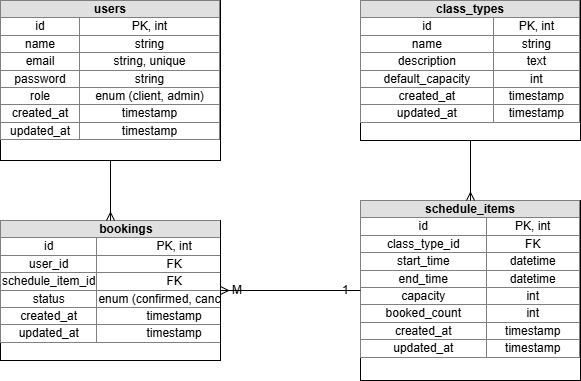

The diagram above was exported from draw.io. Its source (the exported page's mxGraphModel, read from the mxfile embedded in the PNG):
<mxGraphModel dx="772" dy="747" grid="1" gridSize="10" guides="1" tooltips="1" connect="1" arrows="1" fold="1" page="1" pageScale="1" pageWidth="827" pageHeight="1169" math="0" shadow="0">
  <root>
    <mxCell id="0" />
    <mxCell id="1" parent="0" />
    <mxCell id="QRg-HBaOes8Ao_WOqF4A-1" parent="1" style="text;html=1;strokeColor=#000000;fillColor=#ffffff;overflow=fill;rounded=0;fontSize=12;fontFamily=Helvetica;align=center;" value="&lt;table border=&quot;1&quot; width=&quot;100%&quot; style=&quot;border-collapse: collapse;&quot;&gt;&lt;tr&gt;&lt;th colspan=&quot;2&quot; style=&quot;background-color: #e0e0e0;&quot;&gt;users&lt;/th&gt;&lt;/tr&gt;&lt;tr&gt;&lt;td&gt;id&lt;/td&gt;&lt;td&gt;PK, int&lt;/td&gt;&lt;/tr&gt;&lt;tr&gt;&lt;td&gt;name&lt;/td&gt;&lt;td&gt;string&lt;/td&gt;&lt;/tr&gt;&lt;tr&gt;&lt;td&gt;email&lt;/td&gt;&lt;td&gt;string, unique&lt;/td&gt;&lt;/tr&gt;&lt;tr&gt;&lt;td&gt;password&lt;/td&gt;&lt;td&gt;string&lt;/td&gt;&lt;/tr&gt;&lt;tr&gt;&lt;td&gt;role&lt;/td&gt;&lt;td&gt;enum (client, admin)&lt;/td&gt;&lt;/tr&gt;&lt;tr&gt;&lt;td&gt;created_at&lt;/td&gt;&lt;td&gt;timestamp&lt;/td&gt;&lt;/tr&gt;&lt;tr&gt;&lt;td&gt;updated_at&lt;/td&gt;&lt;td&gt;timestamp&lt;/td&gt;&lt;/tr&gt;&lt;/table&gt;" vertex="1">
      <mxGeometry height="160" width="220" x="40" y="40" as="geometry" />
    </mxCell>
    <mxCell id="QRg-HBaOes8Ao_WOqF4A-2" parent="1" style="text;html=1;strokeColor=#000000;fillColor=#ffffff;overflow=fill;rounded=0;fontSize=12;fontFamily=Helvetica;align=center;" value="&lt;table border=&quot;1&quot; width=&quot;100%&quot; style=&quot;border-collapse: collapse;&quot;&gt;&lt;tr&gt;&lt;th colspan=&quot;2&quot; style=&quot;background-color: #e0e0e0;&quot;&gt;class_types&lt;/th&gt;&lt;/tr&gt;&lt;tr&gt;&lt;td&gt;id&lt;/td&gt;&lt;td&gt;PK, int&lt;/td&gt;&lt;/tr&gt;&lt;tr&gt;&lt;td&gt;name&lt;/td&gt;&lt;td&gt;string&lt;/td&gt;&lt;/tr&gt;&lt;tr&gt;&lt;td&gt;description&lt;/td&gt;&lt;td&gt;text&lt;/td&gt;&lt;/tr&gt;&lt;tr&gt;&lt;td&gt;default_capacity&lt;/td&gt;&lt;td&gt;int&lt;/td&gt;&lt;/tr&gt;&lt;tr&gt;&lt;td&gt;created_at&lt;/td&gt;&lt;td&gt;timestamp&lt;/td&gt;&lt;/tr&gt;&lt;tr&gt;&lt;td&gt;updated_at&lt;/td&gt;&lt;td&gt;timestamp&lt;/td&gt;&lt;/tr&gt;&lt;/table&gt;" vertex="1">
      <mxGeometry height="140" width="220" x="400" y="40" as="geometry" />
    </mxCell>
    <mxCell id="QRg-HBaOes8Ao_WOqF4A-3" parent="1" style="text;html=1;strokeColor=#000000;fillColor=#ffffff;overflow=fill;rounded=0;fontSize=12;fontFamily=Helvetica;align=center;" value="&lt;table border=&quot;1&quot; width=&quot;100%&quot; style=&quot;border-collapse: collapse;&quot;&gt;&lt;tr&gt;&lt;th colspan=&quot;2&quot; style=&quot;background-color: #e0e0e0;&quot;&gt;schedule_items&lt;/th&gt;&lt;/tr&gt;&lt;tr&gt;&lt;td&gt;id&lt;/td&gt;&lt;td&gt;PK, int&lt;/td&gt;&lt;/tr&gt;&lt;tr&gt;&lt;td&gt;class_type_id&lt;/td&gt;&lt;td&gt;FK&lt;/td&gt;&lt;/tr&gt;&lt;tr&gt;&lt;td&gt;start_time&lt;/td&gt;&lt;td&gt;datetime&lt;/td&gt;&lt;/tr&gt;&lt;tr&gt;&lt;td&gt;end_time&lt;/td&gt;&lt;td&gt;datetime&lt;/td&gt;&lt;/tr&gt;&lt;tr&gt;&lt;td&gt;capacity&lt;/td&gt;&lt;td&gt;int&lt;/td&gt;&lt;/tr&gt;&lt;tr&gt;&lt;td&gt;booked_count&lt;/td&gt;&lt;td&gt;int&lt;/td&gt;&lt;/tr&gt;&lt;tr&gt;&lt;td&gt;created_at&lt;/td&gt;&lt;td&gt;timestamp&lt;/td&gt;&lt;/tr&gt;&lt;tr&gt;&lt;td&gt;updated_at&lt;/td&gt;&lt;td&gt;timestamp&lt;/td&gt;&lt;/tr&gt;&lt;/table&gt;" vertex="1">
      <mxGeometry height="180" width="220" x="400" y="240" as="geometry" />
    </mxCell>
    <mxCell id="QRg-HBaOes8Ao_WOqF4A-4" parent="1" style="text;html=1;strokeColor=#000000;fillColor=#ffffff;overflow=fill;rounded=0;fontSize=12;fontFamily=Helvetica;align=center;" value="&lt;table border=&quot;1&quot; width=&quot;100%&quot; style=&quot;border-collapse: collapse;&quot;&gt;&lt;tr&gt;&lt;th colspan=&quot;2&quot; style=&quot;background-color: #e0e0e0;&quot;&gt;bookings&lt;/th&gt;&lt;/tr&gt;&lt;tr&gt;&lt;td&gt;id&lt;/td&gt;&lt;td&gt;PK, int&lt;/td&gt;&lt;/tr&gt;&lt;tr&gt;&lt;td&gt;user_id&lt;/td&gt;&lt;td&gt;FK&lt;/td&gt;&lt;/tr&gt;&lt;tr&gt;&lt;td&gt;schedule_item_id&lt;/td&gt;&lt;td&gt;FK&lt;/td&gt;&lt;/tr&gt;&lt;tr&gt;&lt;td&gt;status&lt;/td&gt;&lt;td&gt;enum (confirmed, cancelled)&lt;/td&gt;&lt;/tr&gt;&lt;tr&gt;&lt;td&gt;created_at&lt;/td&gt;&lt;td&gt;timestamp&lt;/td&gt;&lt;/tr&gt;&lt;tr&gt;&lt;td&gt;updated_at&lt;/td&gt;&lt;td&gt;timestamp&lt;/td&gt;&lt;/tr&gt;&lt;/table&gt;" vertex="1">
      <mxGeometry height="140" width="220" x="40" y="260" as="geometry" />
    </mxCell>
    <mxCell id="QRg-HBaOes8Ao_WOqF4A-5" edge="1" parent="1" source="QRg-HBaOes8Ao_WOqF4A-2" style="edgeStyle=orthogonalEdgeStyle;rounded=0;orthogonalLoop=1;jettySize=auto;html=1;exitX=0.5;exitY=1;exitDx=0;exitDy=0;entryX=0.5;entryY=0;entryDx=0;entryDy=0;endArrow=ERmany;endFill=0;" target="QRg-HBaOes8Ao_WOqF4A-3">
      <mxGeometry relative="1" as="geometry" />
    </mxCell>
    <mxCell id="QRg-HBaOes8Ao_WOqF4A-8" edge="1" parent="1" source="QRg-HBaOes8Ao_WOqF4A-3" style="edgeStyle=orthogonalEdgeStyle;rounded=0;orthogonalLoop=1;jettySize=auto;html=1;exitX=0;exitY=0.5;exitDx=0;exitDy=0;entryX=1;entryY=0.5;entryDx=0;entryDy=0;endArrow=ERmany;endFill=0;" target="QRg-HBaOes8Ao_WOqF4A-4">
      <mxGeometry relative="1" as="geometry" />
    </mxCell>
    <mxCell id="QRg-HBaOes8Ao_WOqF4A-9" parent="1" style="text;html=1;resizable=0;points=[];autosize=1;align=left;verticalAlign=top;spacingTop=-4;" value="1" vertex="1">
      <mxGeometry height="20" width="20" x="380" y="320" as="geometry" />
    </mxCell>
    <mxCell id="QRg-HBaOes8Ao_WOqF4A-10" parent="1" style="text;html=1;resizable=0;points=[];autosize=1;align=left;verticalAlign=top;spacingTop=-4;" value="M" vertex="1">
      <mxGeometry height="20" width="20" x="270" y="320" as="geometry" />
    </mxCell>
    <mxCell id="QRg-HBaOes8Ao_WOqF4A-11" edge="1" parent="1" source="QRg-HBaOes8Ao_WOqF4A-1" style="edgeStyle=orthogonalEdgeStyle;rounded=0;orthogonalLoop=1;jettySize=auto;html=1;exitX=0.5;exitY=1;exitDx=0;exitDy=0;entryX=0.5;entryY=0;entryDx=0;entryDy=0;endArrow=ERmany;endFill=0;" target="QRg-HBaOes8Ao_WOqF4A-4">
      <mxGeometry relative="1" as="geometry" />
    </mxCell>
  </root>
</mxGraphModel>